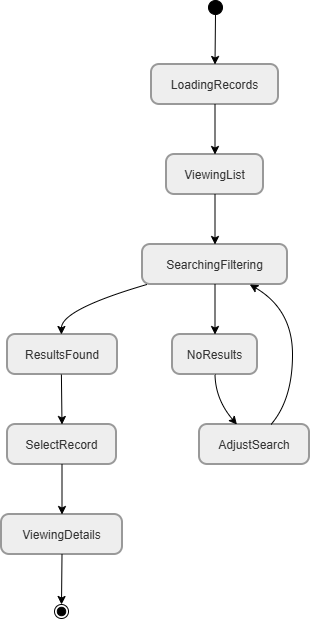

The diagram above was exported from draw.io. Its source (the exported page's mxGraphModel, read from the mxfile embedded in the PNG):
<mxGraphModel dx="1030" dy="562" grid="1" gridSize="10" guides="1" tooltips="1" connect="1" arrows="1" fold="1" page="1" pageScale="1" pageWidth="850" pageHeight="1100" math="0" shadow="0">
  <root>
    <mxCell id="0" />
    <mxCell id="1" parent="0" />
    <mxCell id="Kj2ReOGZHjKrNzfBkVSZ-1" parent="1" style="ellipse;fillColor=strokeColor;fontColor=light-dark(#333333,#cccccc);" value="" vertex="1">
      <mxGeometry height="14" width="14" x="437" as="geometry" />
    </mxCell>
    <mxCell id="Kj2ReOGZHjKrNzfBkVSZ-2" parent="1" style="rounded=1;arcSize=20;strokeWidth=2;fillColor=light-dark(#eeeeee,#1f2020);strokeColor=light-dark(#999999,#cccccc);fontColor=light-dark(#333333,#cccccc);" value="LoadingRecords" vertex="1">
      <mxGeometry height="40" width="127" x="380" y="64" as="geometry" />
    </mxCell>
    <mxCell id="Kj2ReOGZHjKrNzfBkVSZ-3" parent="1" style="rounded=1;arcSize=20;strokeWidth=2;fillColor=light-dark(#eeeeee,#1f2020);strokeColor=light-dark(#999999,#cccccc);fontColor=light-dark(#333333,#cccccc);" value="ViewingList" vertex="1">
      <mxGeometry height="40" width="97" x="395" y="154" as="geometry" />
    </mxCell>
    <mxCell id="Kj2ReOGZHjKrNzfBkVSZ-4" parent="1" style="rounded=1;arcSize=20;strokeWidth=2;fillColor=light-dark(#eeeeee,#1f2020);strokeColor=light-dark(#999999,#cccccc);fontColor=light-dark(#333333,#cccccc);" value="SearchingFiltering" vertex="1">
      <mxGeometry height="40" width="145" x="371" y="244" as="geometry" />
    </mxCell>
    <mxCell id="Kj2ReOGZHjKrNzfBkVSZ-5" parent="1" style="rounded=1;arcSize=20;strokeWidth=2;fillColor=light-dark(#eeeeee,#1f2020);strokeColor=light-dark(#999999,#cccccc);fontColor=light-dark(#333333,#cccccc);" value="ResultsFound" vertex="1">
      <mxGeometry height="40" width="110" x="236" y="334" as="geometry" />
    </mxCell>
    <mxCell id="Kj2ReOGZHjKrNzfBkVSZ-6" parent="1" style="rounded=1;arcSize=20;strokeWidth=2;fillColor=light-dark(#eeeeee,#1f2020);strokeColor=light-dark(#999999,#cccccc);fontColor=light-dark(#333333,#cccccc);" value="NoResults" vertex="1">
      <mxGeometry height="40" width="85" x="401" y="334" as="geometry" />
    </mxCell>
    <mxCell id="Kj2ReOGZHjKrNzfBkVSZ-7" parent="1" style="rounded=1;arcSize=20;strokeWidth=2;fillColor=light-dark(#eeeeee,#1f2020);strokeColor=light-dark(#999999,#cccccc);fontColor=light-dark(#333333,#cccccc);" value="SelectRecord" vertex="1">
      <mxGeometry height="40" width="109" x="236" y="424" as="geometry" />
    </mxCell>
    <mxCell id="Kj2ReOGZHjKrNzfBkVSZ-8" parent="1" style="rounded=1;arcSize=20;strokeWidth=2;fillColor=light-dark(#eeeeee,#1f2020);strokeColor=light-dark(#999999,#cccccc);fontColor=light-dark(#333333,#cccccc);" value="ViewingDetails" vertex="1">
      <mxGeometry height="40" width="121" x="230" y="514" as="geometry" />
    </mxCell>
    <mxCell id="Kj2ReOGZHjKrNzfBkVSZ-9" parent="1" style="ellipse;shape=endState;fillColor=strokeColor;fontColor=light-dark(#333333,#cccccc);" value="" vertex="1">
      <mxGeometry height="14" width="14" x="283" y="604" as="geometry" />
    </mxCell>
    <mxCell id="Kj2ReOGZHjKrNzfBkVSZ-10" parent="1" style="rounded=1;arcSize=20;strokeWidth=2;fillColor=light-dark(#eeeeee,#1f2020);strokeColor=light-dark(#999999,#cccccc);fontColor=light-dark(#333333,#cccccc);" value="AdjustSearch" vertex="1">
      <mxGeometry height="40" width="110" x="428" y="424" as="geometry" />
    </mxCell>
    <mxCell id="Kj2ReOGZHjKrNzfBkVSZ-11" edge="1" parent="1" source="Kj2ReOGZHjKrNzfBkVSZ-1" style="curved=1;startArrow=none;;fillColor=none;;exitX=0.47;exitY=1;entryX=0.5;entryY=0;rounded=0;" target="Kj2ReOGZHjKrNzfBkVSZ-2" value="">
      <mxGeometry relative="1" as="geometry">
        <Array as="points" />
      </mxGeometry>
    </mxCell>
    <mxCell id="Kj2ReOGZHjKrNzfBkVSZ-12" edge="1" parent="1" source="Kj2ReOGZHjKrNzfBkVSZ-2" style="curved=1;startArrow=none;;fillColor=none;;exitX=0.5;exitY=1;entryX=0.5;entryY=0;rounded=0;" target="Kj2ReOGZHjKrNzfBkVSZ-3" value="">
      <mxGeometry relative="1" as="geometry">
        <Array as="points" />
      </mxGeometry>
    </mxCell>
    <mxCell id="Kj2ReOGZHjKrNzfBkVSZ-13" edge="1" parent="1" source="Kj2ReOGZHjKrNzfBkVSZ-3" style="curved=1;startArrow=none;;fillColor=none;;exitX=0.5;exitY=1;entryX=0.5;entryY=0;rounded=0;" target="Kj2ReOGZHjKrNzfBkVSZ-4" value="">
      <mxGeometry relative="1" as="geometry">
        <Array as="points" />
      </mxGeometry>
    </mxCell>
    <mxCell id="Kj2ReOGZHjKrNzfBkVSZ-14" edge="1" parent="1" source="Kj2ReOGZHjKrNzfBkVSZ-4" style="curved=1;startArrow=none;;fillColor=none;;exitX=0.03;exitY=1;entryX=0.49;entryY=0;rounded=0;" target="Kj2ReOGZHjKrNzfBkVSZ-5" value="">
      <mxGeometry relative="1" as="geometry">
        <Array as="points">
          <mxPoint x="290" y="309" />
        </Array>
      </mxGeometry>
    </mxCell>
    <mxCell id="Kj2ReOGZHjKrNzfBkVSZ-15" edge="1" parent="1" source="Kj2ReOGZHjKrNzfBkVSZ-4" style="curved=1;startArrow=none;;fillColor=none;;exitX=0.5;exitY=1;entryX=0.5;entryY=0;rounded=0;" target="Kj2ReOGZHjKrNzfBkVSZ-6" value="">
      <mxGeometry relative="1" as="geometry">
        <Array as="points" />
      </mxGeometry>
    </mxCell>
    <mxCell id="Kj2ReOGZHjKrNzfBkVSZ-16" edge="1" parent="1" source="Kj2ReOGZHjKrNzfBkVSZ-5" style="curved=1;startArrow=none;;fillColor=none;;exitX=0.49;exitY=1;entryX=0.5;entryY=0;rounded=0;" target="Kj2ReOGZHjKrNzfBkVSZ-7" value="">
      <mxGeometry relative="1" as="geometry">
        <Array as="points" />
      </mxGeometry>
    </mxCell>
    <mxCell id="Kj2ReOGZHjKrNzfBkVSZ-17" edge="1" parent="1" source="Kj2ReOGZHjKrNzfBkVSZ-7" style="curved=1;startArrow=none;;fillColor=none;;exitX=0.5;exitY=1;entryX=0.5;entryY=0;rounded=0;" target="Kj2ReOGZHjKrNzfBkVSZ-8" value="">
      <mxGeometry relative="1" as="geometry">
        <Array as="points" />
      </mxGeometry>
    </mxCell>
    <mxCell id="Kj2ReOGZHjKrNzfBkVSZ-18" edge="1" parent="1" source="Kj2ReOGZHjKrNzfBkVSZ-8" style="curved=1;startArrow=none;;fillColor=none;;exitX=0.5;exitY=1;entryX=0.52;entryY=0;rounded=0;" target="Kj2ReOGZHjKrNzfBkVSZ-9" value="">
      <mxGeometry relative="1" as="geometry">
        <Array as="points" />
      </mxGeometry>
    </mxCell>
    <mxCell id="Kj2ReOGZHjKrNzfBkVSZ-19" edge="1" parent="1" source="Kj2ReOGZHjKrNzfBkVSZ-6" style="curved=1;startArrow=none;;fillColor=none;;exitX=0.5;exitY=1;entryX=0.34;entryY=0;rounded=0;" target="Kj2ReOGZHjKrNzfBkVSZ-10" value="">
      <mxGeometry relative="1" as="geometry">
        <Array as="points">
          <mxPoint x="444" y="399" />
        </Array>
      </mxGeometry>
    </mxCell>
    <mxCell id="Kj2ReOGZHjKrNzfBkVSZ-20" edge="1" parent="1" source="Kj2ReOGZHjKrNzfBkVSZ-10" style="curved=1;startArrow=none;;fillColor=none;;exitX=0.65;exitY=0;entryX=0.74;entryY=1;rounded=0;" target="Kj2ReOGZHjKrNzfBkVSZ-4" value="">
      <mxGeometry relative="1" as="geometry">
        <Array as="points">
          <mxPoint x="521" y="399" />
          <mxPoint x="521" y="309" />
        </Array>
      </mxGeometry>
    </mxCell>
  </root>
</mxGraphModel>